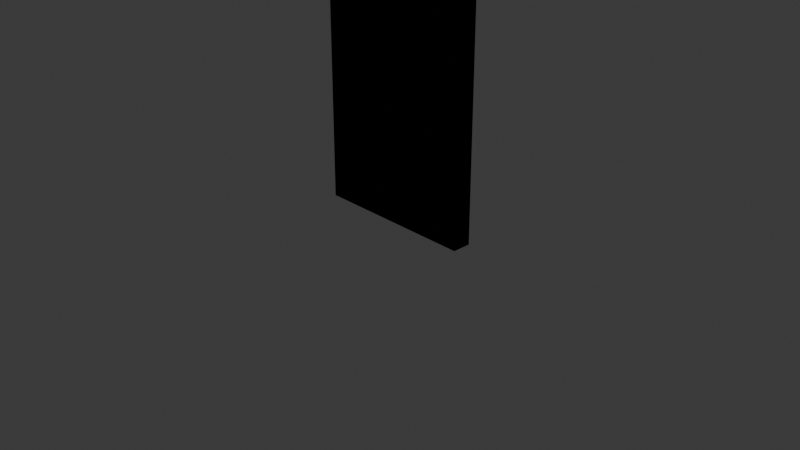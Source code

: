 # Source: lobby_plaque.blend  (saved by Blender 4.3.34; exported with 4.5.12 LTS)
import bpy
from mathutils import Matrix  # noqa: F401  (used for matrix-valued properties, if any)

bpy.ops.wm.read_factory_settings(use_empty=True)
scene = bpy.context.scene
scene.name = 'Scene'

# ---- collections
col_collection = bpy.data.collections.new('Collection'); scene.collection.children.link(col_collection)

# ---- images (referenced by path relative to the original .blend; pixels are not part of the script)
import os
ASSET_DIR = os.environ.get("B2B_ASSET_DIR", "")  # directory of the original .blend (textures are referenced by path, not embedded)
HERE = os.path.dirname(os.path.abspath(__file__))  # packed textures are extracted next to this script under _unpacked/

def load_image(name, relpath, width, height, colorspace="sRGB"):
    """Load a texture the original file referenced (path relative to the .blend, or extracted next to this script)."""
    p = next((c for c in (os.path.join(HERE, relpath), os.path.join(ASSET_DIR, relpath)) if relpath and os.path.exists(c)), "")
    if p:
        img = bpy.data.images.load(p, check_existing=True)
        img.name = name
    else:  # same state as the original file: an image datablock whose file is absent (Cycles renders it pink)
        img = bpy.data.images.new(name, width, height)
        img.source = "FILE"
        img.filepath = "//" + (relpath or name)
    img.colorspace_settings.name = colorspace
    return img
img_lobby_plaque_technology = load_image('lobby_plaque_technology', 'lobby_plaque_technology.png', 1024, 1024, 'sRGB')

# ---- materials (node trees are filled in below, after node groups)
mat_material_001 = bpy.data.materials.new('Material.001')

# ---- material node trees
mat_material_001.use_nodes = True; mat_material_001.node_tree.nodes.clear()
_N = mat_material_001.node_tree.nodes; _L = mat_material_001.node_tree.links
n0 = _N.new('ShaderNodeBsdfPrincipled'); n0.name = 'Principled BSDF'; n0.location = (10, 300)
n1 = _N.new('ShaderNodeOutputMaterial'); n1.name = 'Material Output'; n1.location = (300, 300)
n2 = _N.new('ShaderNodeTexImage'); n2.name = 'Image Texture'; n2.location = (-280, 280)
n2.image = img_lobby_plaque_technology
_L.new(n0.outputs[0], n1.inputs[0])
_L.new(n2.outputs[0], n0.inputs[0])
n1.is_active_output = True

# ---- world
world_world = bpy.data.worlds.new('World'); scene.world = world_world
world_world.use_nodes = True; world_world.node_tree.nodes.clear()
_N = world_world.node_tree.nodes; _L = world_world.node_tree.links
n0 = _N.new('ShaderNodeOutputWorld'); n0.name = 'World Output'; n0.location = (300, 300)
n1 = _N.new('ShaderNodeBackground'); n1.name = 'Background'; n1.location = (10, 300)
n1.inputs[0].default_value = (0.05088, 0.05088, 0.05088, 1.0)
_L.new(n1.outputs[0], n0.inputs[0])
n0.is_active_output = True
world_world.color = (0.05088, 0.05088, 0.05088)
world_world.sun_shadow_jitter_overblur = 0.0

# ---- cameras
cam_camera = bpy.data.cameras.new('Camera')
cam_camera.clip_end = 100.0
cam_camera.ortho_scale = 7.314

# ---- lights
light_light = bpy.data.lights.new('Light', 'POINT')
light_light.energy = 1000.0
light_light.shadow_soft_size = 0.1

# ---- meshes
me_cube_001 = bpy.data.meshes.new('Cube.001')
me_cube_001.from_pydata([(-0.875, -0.1, 0.0), (-0.875, -0.1, 3.0), (-0.875, 0.1, 0.0), (-0.875, 0.1, 3.0), (0.875, -0.1, 0.0), (0.875, -0.1, 3.0), (0.875, 0.1, 0.0), (0.875, 0.1, 3.0), (-0.875, -0.1, 0.0), (-0.875, -0.1, 3.0), (-0.875, 0.1, 0.0), (-0.875, 0.1, 3.0), (0.875, -0.1, 0.0), (0.875, -0.1, 3.0), (0.875, 0.1, 0.0), (0.875, 0.1, 3.0)], [], [(0, 2, 3, 1), (2, 6, 7, 3), (6, 4, 5, 7), (4, 0, 1, 5), (2, 0, 4, 6), (7, 5, 1, 3), (8, 9, 11, 10), (10, 11, 15, 14), (14, 15, 13, 12), (12, 13, 9, 8), (10, 14, 12, 8), (15, 11, 9, 13)])
_uv = me_cube_001.uv_layers.new(name='UVMap')
_uv.uv.foreach_set('vector', [0.9132, 0.4412, 0.9255, 0.4412, 0.9255, 0.6252, 0.9132, 0.6252, 0.8662, 0.4412, 0.9736, 0.4412, 0.9736, 0.6252, 0.8662, 0.6252, 0.9255, 0.4412, 0.9132, 0.4412, 0.9132, 0.6252, 0.9255, 0.6252, 0.9736, 0.4412, 0.8662, 0.4412, 0.8662, 0.6252, 0.9736, 0.6252, 0.8662, 0.5388, 0.8662, 0.5265, 0.9736, 0.5265, 0.9736, 0.5388, 0.9736, 0.5388, 0.9736, 0.5265, 0.8662, 0.5265, 0.8662, 0.5388, 0.9132, 0.4412, 0.9132, 0.6252, 0.9255, 0.6252, 0.9255, 0.4412, 0.8662, 0.4412, 0.8662, 0.6252, 0.9736, 0.6252, 0.9736, 0.4412, 0.9255, 0.4412, 0.9255, 0.6252, 0.9132, 0.6252, 0.9132, 0.4412, 0.7917, 0.0, 0.7917, 1.0, 0.2083, 1.0, 0.2083, 0.0, 0.8662, 0.5388, 0.9736, 0.5388, 0.9736, 0.5265, 0.8662, 0.5265, 0.9736, 0.5388, 0.8662, 0.5388, 0.8662, 0.5265, 0.9736, 0.5265])
me_cube_001.materials.append(mat_material_001)
me_cube_001.use_paint_bone_selection = False
me_cube_001.use_paint_mask = True
me_cube_001.update()

# ---- objects
ob_light = bpy.data.objects.new('Light', light_light)
ob_camera = bpy.data.objects.new('Camera', cam_camera)
ob_cube = bpy.data.objects.new('Cube', me_cube_001)

# ---- transforms, parenting, visibility, modifiers, constraints
ob_light.location = (4.076, 1.005, 5.904)
ob_light.rotation_euler = (0.6503, 0.05522, 1.866)
ob_light.lock_rotations_4d = False
ob_light.empty_display_type = 'ARROWS'
ob_light.color = (0.0, 0.0, 0.0, 0.0)
ob_light.lineart.crease_threshold = 0.0
ob_camera.location = (7.359, -6.926, 4.958)
ob_camera.rotation_euler = (1.109, 0.0, 0.8149)
ob_camera.lock_rotations_4d = False
ob_camera.empty_display_type = 'ARROWS'
ob_camera.color = (0.0, 0.0, 0.0, 0.0)
ob_camera.display_type = 'WIRE'
ob_camera.lineart.crease_threshold = 0.0
ob_cube.location = (0.0, 0.0, 0.0)

# ---- collection membership
col_collection.objects.link(ob_light)
col_collection.objects.link(ob_camera)
col_collection.objects.link(ob_cube)

# ---- scene / render settings (as saved in the file)
scene.camera = ob_camera
scene.frame_start = 1; scene.frame_end = 250; scene.frame_set(1)
scene.render.engine = 'BLENDER_EEVEE_NEXT'
bpy.context.view_layer.update()
